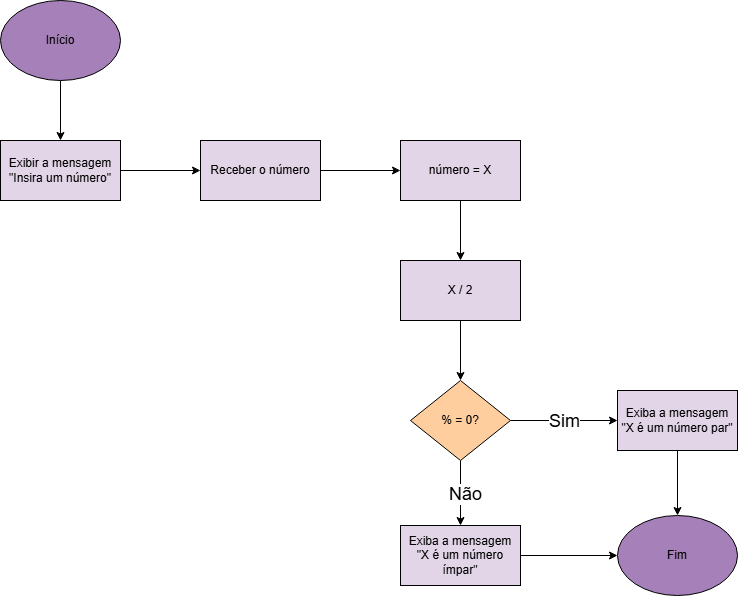

The diagram above was exported from draw.io. Its source (the exported page's mxGraphModel, read from the mxfile embedded in the PNG):
<mxGraphModel dx="1647" dy="886" grid="1" gridSize="10" guides="1" tooltips="1" connect="1" arrows="1" fold="1" page="1" pageScale="1" pageWidth="827" pageHeight="1169" math="0" shadow="0">
  <root>
    <mxCell id="0" />
    <mxCell id="1" parent="0" />
    <mxCell id="zmwN60m_vFz9v5FdP5ZL-4" style="edgeStyle=orthogonalEdgeStyle;rounded=0;orthogonalLoop=1;jettySize=auto;html=1;" edge="1" parent="1" source="zmwN60m_vFz9v5FdP5ZL-1" target="zmwN60m_vFz9v5FdP5ZL-2">
      <mxGeometry relative="1" as="geometry" />
    </mxCell>
    <mxCell id="zmwN60m_vFz9v5FdP5ZL-1" value="Início" style="ellipse;whiteSpace=wrap;html=1;fillColor=light-dark(#A680B8,var(--ge-dark-color, #121212));" vertex="1" parent="1">
      <mxGeometry x="90" y="60" width="120" height="80" as="geometry" />
    </mxCell>
    <mxCell id="zmwN60m_vFz9v5FdP5ZL-6" style="edgeStyle=orthogonalEdgeStyle;rounded=0;orthogonalLoop=1;jettySize=auto;html=1;entryX=0;entryY=0.5;entryDx=0;entryDy=0;" edge="1" parent="1" source="zmwN60m_vFz9v5FdP5ZL-2" target="zmwN60m_vFz9v5FdP5ZL-5">
      <mxGeometry relative="1" as="geometry" />
    </mxCell>
    <mxCell id="zmwN60m_vFz9v5FdP5ZL-2" value="Exibir a mensagem&lt;div&gt;&quot;Insira um número&quot;&lt;/div&gt;" style="rounded=0;whiteSpace=wrap;html=1;fillColor=light-dark(#E1D5E7,var(--ge-dark-color, #121212));" vertex="1" parent="1">
      <mxGeometry x="90" y="200" width="120" height="60" as="geometry" />
    </mxCell>
    <mxCell id="zmwN60m_vFz9v5FdP5ZL-19" style="edgeStyle=orthogonalEdgeStyle;rounded=0;orthogonalLoop=1;jettySize=auto;html=1;" edge="1" parent="1" source="zmwN60m_vFz9v5FdP5ZL-5" target="zmwN60m_vFz9v5FdP5ZL-18">
      <mxGeometry relative="1" as="geometry" />
    </mxCell>
    <mxCell id="zmwN60m_vFz9v5FdP5ZL-5" value="Receber o número" style="rounded=0;whiteSpace=wrap;html=1;fillColor=light-dark(#E1D5E7,var(--ge-dark-color, #121212));" vertex="1" parent="1">
      <mxGeometry x="290" y="200" width="120" height="60" as="geometry" />
    </mxCell>
    <mxCell id="zmwN60m_vFz9v5FdP5ZL-21" style="edgeStyle=orthogonalEdgeStyle;rounded=0;orthogonalLoop=1;jettySize=auto;html=1;" edge="1" parent="1" source="zmwN60m_vFz9v5FdP5ZL-18" target="zmwN60m_vFz9v5FdP5ZL-20">
      <mxGeometry relative="1" as="geometry" />
    </mxCell>
    <mxCell id="zmwN60m_vFz9v5FdP5ZL-18" value="número = X" style="rounded=0;whiteSpace=wrap;html=1;fillColor=light-dark(#E1D5E7,var(--ge-dark-color, #121212));" vertex="1" parent="1">
      <mxGeometry x="490" y="200" width="120" height="60" as="geometry" />
    </mxCell>
    <mxCell id="zmwN60m_vFz9v5FdP5ZL-23" style="edgeStyle=orthogonalEdgeStyle;rounded=0;orthogonalLoop=1;jettySize=auto;html=1;" edge="1" parent="1" source="zmwN60m_vFz9v5FdP5ZL-20" target="zmwN60m_vFz9v5FdP5ZL-22">
      <mxGeometry relative="1" as="geometry" />
    </mxCell>
    <mxCell id="zmwN60m_vFz9v5FdP5ZL-20" value="X / 2" style="rounded=0;whiteSpace=wrap;html=1;fillColor=light-dark(#E1D5E7,var(--ge-dark-color, #121212));" vertex="1" parent="1">
      <mxGeometry x="490" y="320" width="120" height="60" as="geometry" />
    </mxCell>
    <mxCell id="zmwN60m_vFz9v5FdP5ZL-30" style="edgeStyle=orthogonalEdgeStyle;rounded=0;orthogonalLoop=1;jettySize=auto;html=1;exitX=0.5;exitY=1;exitDx=0;exitDy=0;" edge="1" parent="1" source="zmwN60m_vFz9v5FdP5ZL-22" target="zmwN60m_vFz9v5FdP5ZL-29">
      <mxGeometry relative="1" as="geometry" />
    </mxCell>
    <mxCell id="zmwN60m_vFz9v5FdP5ZL-31" value="&lt;font style=&quot;font-size: 18px;&quot;&gt;Não&lt;/font&gt;" style="edgeLabel;html=1;align=center;verticalAlign=middle;resizable=0;points=[];" vertex="1" connectable="0" parent="zmwN60m_vFz9v5FdP5ZL-30">
      <mxGeometry x="0.0226" y="4" relative="1" as="geometry">
        <mxPoint as="offset" />
      </mxGeometry>
    </mxCell>
    <mxCell id="zmwN60m_vFz9v5FdP5ZL-33" style="edgeStyle=orthogonalEdgeStyle;rounded=0;orthogonalLoop=1;jettySize=auto;html=1;entryX=0;entryY=0.5;entryDx=0;entryDy=0;" edge="1" parent="1" source="zmwN60m_vFz9v5FdP5ZL-22" target="zmwN60m_vFz9v5FdP5ZL-24">
      <mxGeometry relative="1" as="geometry" />
    </mxCell>
    <mxCell id="zmwN60m_vFz9v5FdP5ZL-34" value="&lt;font style=&quot;font-size: 18px;&quot;&gt;Sim&lt;/font&gt;" style="edgeLabel;html=1;align=center;verticalAlign=middle;resizable=0;points=[];" vertex="1" connectable="0" parent="zmwN60m_vFz9v5FdP5ZL-33">
      <mxGeometry x="-0.0051" relative="1" as="geometry">
        <mxPoint as="offset" />
      </mxGeometry>
    </mxCell>
    <mxCell id="zmwN60m_vFz9v5FdP5ZL-22" value="% = 0?" style="rhombus;whiteSpace=wrap;html=1;fillColor=light-dark(#FFCE9F,var(--ge-dark-color, #121212));" vertex="1" parent="1">
      <mxGeometry x="500" y="440" width="100" height="80" as="geometry" />
    </mxCell>
    <mxCell id="zmwN60m_vFz9v5FdP5ZL-36" style="edgeStyle=orthogonalEdgeStyle;rounded=0;orthogonalLoop=1;jettySize=auto;html=1;" edge="1" parent="1" source="zmwN60m_vFz9v5FdP5ZL-24" target="zmwN60m_vFz9v5FdP5ZL-35">
      <mxGeometry relative="1" as="geometry" />
    </mxCell>
    <mxCell id="zmwN60m_vFz9v5FdP5ZL-24" value="Exiba a mensagem&lt;div&gt;&quot;X é um número par&quot;&lt;/div&gt;" style="rounded=0;whiteSpace=wrap;html=1;fillColor=light-dark(#E1D5E7,var(--ge-dark-color, #121212));" vertex="1" parent="1">
      <mxGeometry x="707" y="450" width="120" height="60" as="geometry" />
    </mxCell>
    <mxCell id="zmwN60m_vFz9v5FdP5ZL-37" style="edgeStyle=orthogonalEdgeStyle;rounded=0;orthogonalLoop=1;jettySize=auto;html=1;entryX=0;entryY=0.5;entryDx=0;entryDy=0;" edge="1" parent="1" source="zmwN60m_vFz9v5FdP5ZL-29" target="zmwN60m_vFz9v5FdP5ZL-35">
      <mxGeometry relative="1" as="geometry" />
    </mxCell>
    <mxCell id="zmwN60m_vFz9v5FdP5ZL-29" value="Exiba a mensagem&lt;div&gt;&quot;X é um número ímpar&quot;&lt;/div&gt;" style="rounded=0;whiteSpace=wrap;html=1;fillColor=light-dark(#E1D5E7,var(--ge-dark-color, #121212));" vertex="1" parent="1">
      <mxGeometry x="490" y="585" width="120" height="60" as="geometry" />
    </mxCell>
    <mxCell id="zmwN60m_vFz9v5FdP5ZL-35" value="Fim" style="ellipse;whiteSpace=wrap;html=1;fillColor=light-dark(#A680B8,var(--ge-dark-color, #121212));" vertex="1" parent="1">
      <mxGeometry x="707" y="575" width="120" height="80" as="geometry" />
    </mxCell>
  </root>
</mxGraphModel>